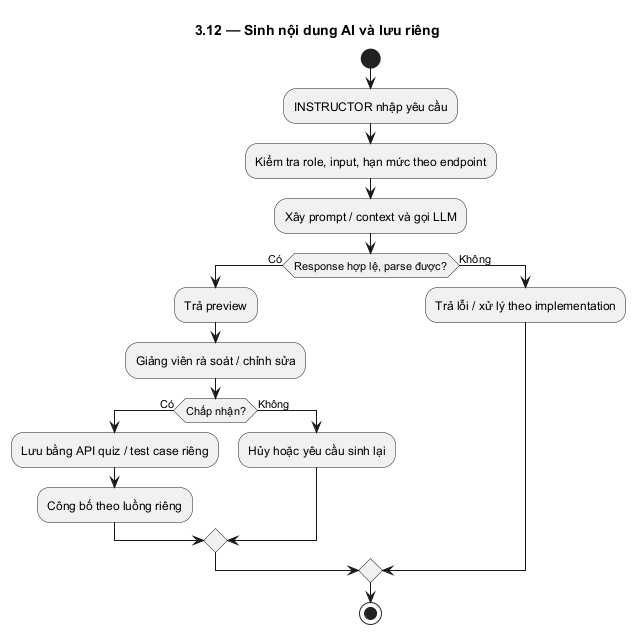

The diagram above was rendered by PlantUML. Its source (embedded in the PNG):
@startuml
skinparam defaultFontName DejaVu Sans
skinparam shadowing false
hide footbox
title 3.12 — Sinh nội dung AI và lưu riêng
start
:INSTRUCTOR nhập yêu cầu;
:Kiểm tra role, input, hạn mức theo endpoint;
:Xây prompt / context và gọi LLM;
if (Response hợp lệ, parse được?) then (Có)
:Trả preview;
:Giảng viên rà soát / chỉnh sửa;
if (Chấp nhận?) then (Có)
:Lưu bằng API quiz / test case riêng;
:Công bố theo luồng riêng;
else (Không)
:Hủy hoặc yêu cầu sinh lại;
endif
else (Không)
:Trả lỗi / xử lý theo implementation;
endif
stop
@enduml